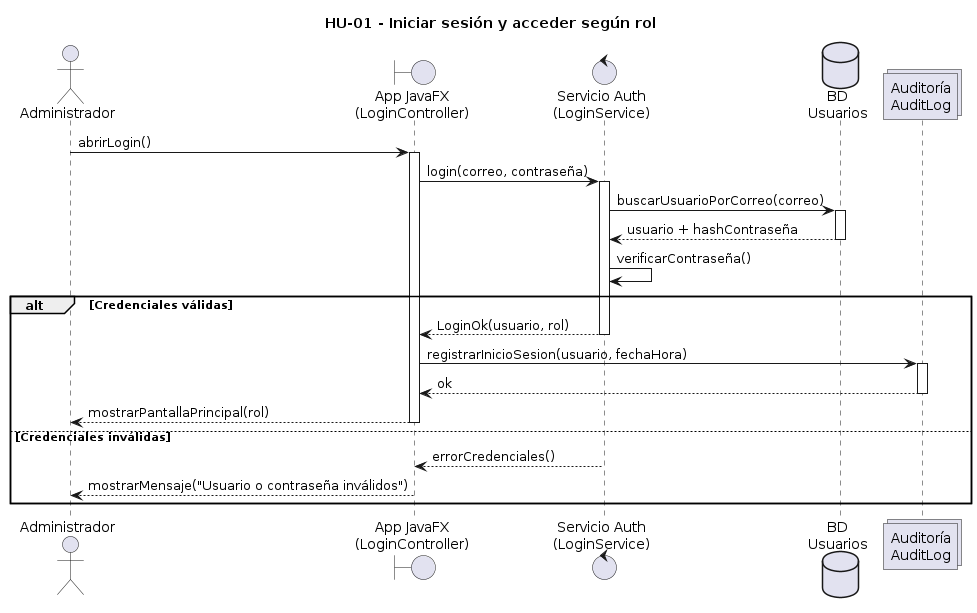

The diagram above was rendered by PlantUML. Its source (embedded in the PNG):
@startuml
title HU-01 - Iniciar sesión y acceder según rol

actor Administrador as Admin
boundary "App JavaFX\n(LoginController)" as App
control "Servicio Auth\n(LoginService)" as Auth
database "BD\nUsuarios" as DB
collections "Auditoría\nAuditLog" as Audit

Admin -> App: abrirLogin()
activate App

App -> Auth: login(correo, contraseña)
activate Auth

Auth -> DB: buscarUsuarioPorCorreo(correo)
activate DB
DB --> Auth: usuario + hashContraseña
deactivate DB

Auth -> Auth: verificarContraseña()
alt Credenciales válidas
    Auth --> App: LoginOk(usuario, rol)
    deactivate Auth

    App -> Audit: registrarInicioSesion(usuario, fechaHora)
    activate Audit
    Audit --> App: ok
    deactivate Audit

    App --> Admin: mostrarPantallaPrincipal(rol)
    deactivate App
else Credenciales inválidas
    Auth --> App: errorCredenciales()
    deactivate Auth

    App --> Admin: mostrarMensaje("Usuario o contraseña inválidos")
    deactivate App
end
@enduml